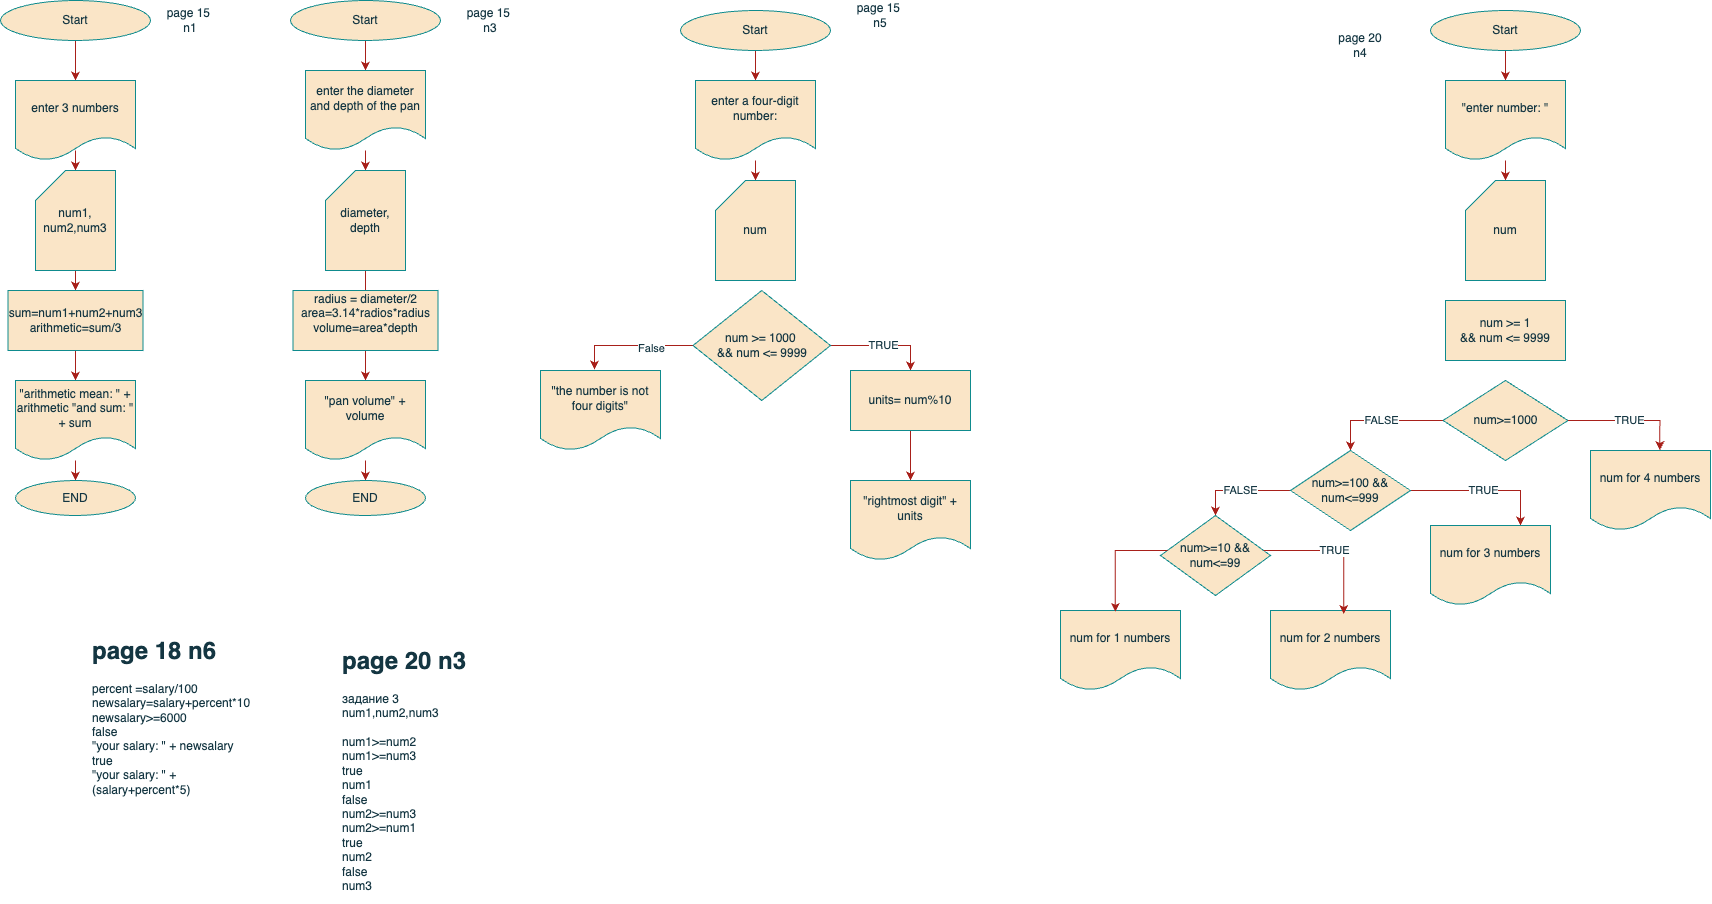

The diagram above was exported from draw.io. Its source (the exported page's mxGraphModel, read from the mxfile embedded in the PNG):
<mxGraphModel dx="1615" dy="805" grid="1" gridSize="10" guides="1" tooltips="1" connect="1" arrows="1" fold="1" page="1" pageScale="1" pageWidth="827" pageHeight="1169" math="0" shadow="0">
  <root>
    <mxCell id="0" />
    <mxCell id="1" parent="0" />
    <mxCell id="3h-HWv5rq-wxkA1eEjQj-3" value="" style="edgeStyle=orthogonalEdgeStyle;rounded=0;orthogonalLoop=1;jettySize=auto;html=1;strokeColor=#A8201A;fontColor=#143642;fillColor=#FAE5C7;" edge="1" parent="1" source="3h-HWv5rq-wxkA1eEjQj-1" target="3h-HWv5rq-wxkA1eEjQj-2">
      <mxGeometry relative="1" as="geometry" />
    </mxCell>
    <mxCell id="3h-HWv5rq-wxkA1eEjQj-1" value="Start" style="ellipse;whiteSpace=wrap;html=1;strokeColor=#0F8B8D;fontColor=#143642;fillColor=#FAE5C7;" vertex="1" parent="1">
      <mxGeometry x="10" y="20" width="150" height="40" as="geometry" />
    </mxCell>
    <mxCell id="3h-HWv5rq-wxkA1eEjQj-7" value="" style="edgeStyle=orthogonalEdgeStyle;rounded=0;orthogonalLoop=1;jettySize=auto;html=1;strokeColor=#A8201A;fontColor=#143642;fillColor=#FAE5C7;" edge="1" parent="1" source="3h-HWv5rq-wxkA1eEjQj-2" target="3h-HWv5rq-wxkA1eEjQj-4">
      <mxGeometry relative="1" as="geometry" />
    </mxCell>
    <mxCell id="3h-HWv5rq-wxkA1eEjQj-2" value="enter 3 numbers" style="shape=document;whiteSpace=wrap;html=1;boundedLbl=1;strokeColor=#0F8B8D;fontColor=#143642;fillColor=#FAE5C7;" vertex="1" parent="1">
      <mxGeometry x="25" y="100" width="120" height="80" as="geometry" />
    </mxCell>
    <mxCell id="3h-HWv5rq-wxkA1eEjQj-6" value="" style="edgeStyle=orthogonalEdgeStyle;rounded=0;orthogonalLoop=1;jettySize=auto;html=1;strokeColor=#A8201A;fontColor=#143642;fillColor=#FAE5C7;" edge="1" parent="1" source="3h-HWv5rq-wxkA1eEjQj-4" target="3h-HWv5rq-wxkA1eEjQj-5">
      <mxGeometry relative="1" as="geometry" />
    </mxCell>
    <mxCell id="3h-HWv5rq-wxkA1eEjQj-14" value="" style="edgeStyle=orthogonalEdgeStyle;rounded=0;orthogonalLoop=1;jettySize=auto;html=1;strokeColor=#A8201A;fontColor=#143642;fillColor=#FAE5C7;" edge="1" parent="1" source="3h-HWv5rq-wxkA1eEjQj-4" target="3h-HWv5rq-wxkA1eEjQj-8">
      <mxGeometry relative="1" as="geometry" />
    </mxCell>
    <mxCell id="3h-HWv5rq-wxkA1eEjQj-4" value="num1, num2,num3" style="shape=card;whiteSpace=wrap;html=1;strokeColor=#0F8B8D;fontColor=#143642;fillColor=#FAE5C7;" vertex="1" parent="1">
      <mxGeometry x="45" y="190" width="80" height="100" as="geometry" />
    </mxCell>
    <mxCell id="3h-HWv5rq-wxkA1eEjQj-9" value="" style="edgeStyle=orthogonalEdgeStyle;rounded=0;orthogonalLoop=1;jettySize=auto;html=1;strokeColor=#A8201A;fontColor=#143642;fillColor=#FAE5C7;" edge="1" parent="1" source="3h-HWv5rq-wxkA1eEjQj-5" target="3h-HWv5rq-wxkA1eEjQj-8">
      <mxGeometry relative="1" as="geometry" />
    </mxCell>
    <mxCell id="3h-HWv5rq-wxkA1eEjQj-5" value="&lt;div&gt;sum=num1+num2+num3&lt;/div&gt;arithmetic=sum/3" style="rounded=0;whiteSpace=wrap;html=1;strokeColor=#0F8B8D;fontColor=#143642;fillColor=#FAE5C7;" vertex="1" parent="1">
      <mxGeometry x="17.5" y="310" width="135" height="60" as="geometry" />
    </mxCell>
    <mxCell id="3h-HWv5rq-wxkA1eEjQj-12" value="" style="edgeStyle=orthogonalEdgeStyle;rounded=0;orthogonalLoop=1;jettySize=auto;html=1;strokeColor=#A8201A;fontColor=#143642;fillColor=#FAE5C7;" edge="1" parent="1" source="3h-HWv5rq-wxkA1eEjQj-8" target="3h-HWv5rq-wxkA1eEjQj-10">
      <mxGeometry relative="1" as="geometry" />
    </mxCell>
    <mxCell id="3h-HWv5rq-wxkA1eEjQj-8" value="&quot;arithmetic mean: &quot; + arithmetic &quot;and sum: &quot;&lt;br&gt;+ sum" style="shape=document;whiteSpace=wrap;html=1;boundedLbl=1;strokeColor=#0F8B8D;fontColor=#143642;fillColor=#FAE5C7;" vertex="1" parent="1">
      <mxGeometry x="25" y="400" width="120" height="80" as="geometry" />
    </mxCell>
    <mxCell id="3h-HWv5rq-wxkA1eEjQj-10" value="END" style="ellipse;whiteSpace=wrap;html=1;strokeColor=#0F8B8D;fontColor=#143642;fillColor=#FAE5C7;" vertex="1" parent="1">
      <mxGeometry x="25" y="500" width="120" height="35" as="geometry" />
    </mxCell>
    <mxCell id="3h-HWv5rq-wxkA1eEjQj-15" value="page 15&amp;nbsp;&lt;br&gt;n1" style="text;html=1;align=center;verticalAlign=middle;whiteSpace=wrap;rounded=0;fontColor=#143642;" vertex="1" parent="1">
      <mxGeometry x="170" y="25" width="60" height="30" as="geometry" />
    </mxCell>
    <mxCell id="3h-HWv5rq-wxkA1eEjQj-22" value="" style="edgeStyle=orthogonalEdgeStyle;rounded=0;orthogonalLoop=1;jettySize=auto;html=1;strokeColor=#A8201A;fontColor=#143642;fillColor=#FAE5C7;" edge="1" parent="1" source="3h-HWv5rq-wxkA1eEjQj-16" target="3h-HWv5rq-wxkA1eEjQj-17">
      <mxGeometry relative="1" as="geometry" />
    </mxCell>
    <mxCell id="3h-HWv5rq-wxkA1eEjQj-16" value="Start" style="ellipse;whiteSpace=wrap;html=1;strokeColor=#0F8B8D;fontColor=#143642;fillColor=#FAE5C7;" vertex="1" parent="1">
      <mxGeometry x="300" y="20" width="150" height="40" as="geometry" />
    </mxCell>
    <mxCell id="3h-HWv5rq-wxkA1eEjQj-23" value="" style="edgeStyle=orthogonalEdgeStyle;rounded=0;orthogonalLoop=1;jettySize=auto;html=1;strokeColor=#A8201A;fontColor=#143642;fillColor=#FAE5C7;" edge="1" parent="1" source="3h-HWv5rq-wxkA1eEjQj-17" target="3h-HWv5rq-wxkA1eEjQj-18">
      <mxGeometry relative="1" as="geometry" />
    </mxCell>
    <mxCell id="3h-HWv5rq-wxkA1eEjQj-17" value="enter the diameter and depth of the pan" style="shape=document;whiteSpace=wrap;html=1;boundedLbl=1;strokeColor=#0F8B8D;fontColor=#143642;fillColor=#FAE5C7;" vertex="1" parent="1">
      <mxGeometry x="315" y="90" width="120" height="80" as="geometry" />
    </mxCell>
    <mxCell id="3h-HWv5rq-wxkA1eEjQj-24" value="" style="edgeStyle=orthogonalEdgeStyle;rounded=0;orthogonalLoop=1;jettySize=auto;html=1;strokeColor=#A8201A;fontColor=#143642;fillColor=#FAE5C7;" edge="1" parent="1" source="3h-HWv5rq-wxkA1eEjQj-18" target="3h-HWv5rq-wxkA1eEjQj-20">
      <mxGeometry relative="1" as="geometry" />
    </mxCell>
    <mxCell id="3h-HWv5rq-wxkA1eEjQj-18" value="diameter, depth" style="shape=card;whiteSpace=wrap;html=1;strokeColor=#0F8B8D;fontColor=#143642;fillColor=#FAE5C7;" vertex="1" parent="1">
      <mxGeometry x="335" y="190" width="80" height="100" as="geometry" />
    </mxCell>
    <mxCell id="3h-HWv5rq-wxkA1eEjQj-19" value="radius = diameter/2&lt;div&gt;area=3.14*radios*radius&lt;/div&gt;&lt;div&gt;volume=area*depth&lt;/div&gt;&lt;div&gt;&lt;br&gt;&lt;/div&gt;" style="rounded=0;whiteSpace=wrap;html=1;strokeColor=#0F8B8D;fontColor=#143642;fillColor=#FAE5C7;" vertex="1" parent="1">
      <mxGeometry x="302.5" y="310" width="145" height="60" as="geometry" />
    </mxCell>
    <mxCell id="3h-HWv5rq-wxkA1eEjQj-25" value="" style="edgeStyle=orthogonalEdgeStyle;rounded=0;orthogonalLoop=1;jettySize=auto;html=1;strokeColor=#A8201A;fontColor=#143642;fillColor=#FAE5C7;" edge="1" parent="1" source="3h-HWv5rq-wxkA1eEjQj-20" target="3h-HWv5rq-wxkA1eEjQj-21">
      <mxGeometry relative="1" as="geometry" />
    </mxCell>
    <mxCell id="3h-HWv5rq-wxkA1eEjQj-20" value="&quot;pan volume&quot; +&lt;br&gt;volume" style="shape=document;whiteSpace=wrap;html=1;boundedLbl=1;strokeColor=#0F8B8D;fontColor=#143642;fillColor=#FAE5C7;" vertex="1" parent="1">
      <mxGeometry x="315" y="400" width="120" height="80" as="geometry" />
    </mxCell>
    <mxCell id="3h-HWv5rq-wxkA1eEjQj-21" value="END" style="ellipse;whiteSpace=wrap;html=1;strokeColor=#0F8B8D;fontColor=#143642;fillColor=#FAE5C7;" vertex="1" parent="1">
      <mxGeometry x="315" y="500" width="120" height="35" as="geometry" />
    </mxCell>
    <mxCell id="3h-HWv5rq-wxkA1eEjQj-26" value="page 15&amp;nbsp;&lt;br&gt;n3" style="text;html=1;align=center;verticalAlign=middle;whiteSpace=wrap;rounded=0;fontColor=#143642;" vertex="1" parent="1">
      <mxGeometry x="470" y="25" width="60" height="30" as="geometry" />
    </mxCell>
    <mxCell id="3h-HWv5rq-wxkA1eEjQj-27" value="" style="edgeStyle=orthogonalEdgeStyle;rounded=0;orthogonalLoop=1;jettySize=auto;html=1;strokeColor=#A8201A;fontColor=#143642;fillColor=#FAE5C7;" edge="1" parent="1" source="3h-HWv5rq-wxkA1eEjQj-28" target="3h-HWv5rq-wxkA1eEjQj-30">
      <mxGeometry relative="1" as="geometry" />
    </mxCell>
    <mxCell id="3h-HWv5rq-wxkA1eEjQj-28" value="Start" style="ellipse;whiteSpace=wrap;html=1;strokeColor=#0F8B8D;fontColor=#143642;fillColor=#FAE5C7;" vertex="1" parent="1">
      <mxGeometry x="690" y="30" width="150" height="40" as="geometry" />
    </mxCell>
    <mxCell id="3h-HWv5rq-wxkA1eEjQj-29" value="" style="edgeStyle=orthogonalEdgeStyle;rounded=0;orthogonalLoop=1;jettySize=auto;html=1;strokeColor=#A8201A;fontColor=#143642;fillColor=#FAE5C7;" edge="1" parent="1" source="3h-HWv5rq-wxkA1eEjQj-30" target="3h-HWv5rq-wxkA1eEjQj-31">
      <mxGeometry relative="1" as="geometry" />
    </mxCell>
    <mxCell id="3h-HWv5rq-wxkA1eEjQj-30" value="enter a four-digit number:" style="shape=document;whiteSpace=wrap;html=1;boundedLbl=1;strokeColor=#0F8B8D;fontColor=#143642;fillColor=#FAE5C7;" vertex="1" parent="1">
      <mxGeometry x="705" y="100" width="120" height="80" as="geometry" />
    </mxCell>
    <mxCell id="3h-HWv5rq-wxkA1eEjQj-31" value="num" style="shape=card;whiteSpace=wrap;html=1;strokeColor=#0F8B8D;fontColor=#143642;fillColor=#FAE5C7;" vertex="1" parent="1">
      <mxGeometry x="725" y="200" width="80" height="100" as="geometry" />
    </mxCell>
    <mxCell id="3h-HWv5rq-wxkA1eEjQj-37" style="edgeStyle=orthogonalEdgeStyle;rounded=0;orthogonalLoop=1;jettySize=auto;html=1;strokeColor=#A8201A;fontColor=#143642;fillColor=#FAE5C7;entryX=0.45;entryY=-0.012;entryDx=0;entryDy=0;entryPerimeter=0;" edge="1" parent="1" source="3h-HWv5rq-wxkA1eEjQj-32" target="3h-HWv5rq-wxkA1eEjQj-35">
      <mxGeometry relative="1" as="geometry">
        <mxPoint x="610" y="230" as="targetPoint" />
      </mxGeometry>
    </mxCell>
    <mxCell id="3h-HWv5rq-wxkA1eEjQj-40" value="False" style="edgeLabel;html=1;align=center;verticalAlign=middle;resizable=0;points=[];strokeColor=#0F8B8D;fontColor=#143642;fillColor=#FAE5C7;" vertex="1" connectable="0" parent="3h-HWv5rq-wxkA1eEjQj-37">
      <mxGeometry x="-0.3093" y="2" relative="1" as="geometry">
        <mxPoint as="offset" />
      </mxGeometry>
    </mxCell>
    <mxCell id="3h-HWv5rq-wxkA1eEjQj-41" value="TRUE" style="edgeStyle=orthogonalEdgeStyle;rounded=0;orthogonalLoop=1;jettySize=auto;html=1;entryX=0.5;entryY=0;entryDx=0;entryDy=0;strokeColor=#A8201A;fontColor=#143642;fillColor=#FAE5C7;" edge="1" parent="1" source="3h-HWv5rq-wxkA1eEjQj-32" target="3h-HWv5rq-wxkA1eEjQj-38">
      <mxGeometry relative="1" as="geometry" />
    </mxCell>
    <mxCell id="3h-HWv5rq-wxkA1eEjQj-32" value="num &amp;gt;= 1000&amp;nbsp;&lt;div&gt;&amp;amp;&amp;amp; num &amp;lt;= 9999&lt;/div&gt;" style="rhombus;whiteSpace=wrap;html=1;strokeColor=#0F8B8D;fontColor=#143642;fillColor=#FAE5C7;" vertex="1" parent="1">
      <mxGeometry x="702.5" y="310" width="137.5" height="110" as="geometry" />
    </mxCell>
    <mxCell id="3h-HWv5rq-wxkA1eEjQj-35" value="&quot;the number is not four digits&quot;" style="shape=document;whiteSpace=wrap;html=1;boundedLbl=1;strokeColor=#0F8B8D;fontColor=#143642;fillColor=#FAE5C7;" vertex="1" parent="1">
      <mxGeometry x="550" y="390" width="120" height="80" as="geometry" />
    </mxCell>
    <mxCell id="3h-HWv5rq-wxkA1eEjQj-42" style="edgeStyle=orthogonalEdgeStyle;rounded=0;orthogonalLoop=1;jettySize=auto;html=1;strokeColor=#A8201A;fontColor=#143642;fillColor=#FAE5C7;" edge="1" parent="1" source="3h-HWv5rq-wxkA1eEjQj-38" target="3h-HWv5rq-wxkA1eEjQj-39">
      <mxGeometry relative="1" as="geometry" />
    </mxCell>
    <mxCell id="3h-HWv5rq-wxkA1eEjQj-38" value="units= num%10" style="rounded=0;whiteSpace=wrap;html=1;strokeColor=#0F8B8D;fontColor=#143642;fillColor=#FAE5C7;" vertex="1" parent="1">
      <mxGeometry x="860" y="390" width="120" height="60" as="geometry" />
    </mxCell>
    <mxCell id="3h-HWv5rq-wxkA1eEjQj-39" value="&quot;rightmost digit&quot; +&lt;br&gt;units" style="shape=document;whiteSpace=wrap;html=1;boundedLbl=1;strokeColor=#0F8B8D;fontColor=#143642;fillColor=#FAE5C7;" vertex="1" parent="1">
      <mxGeometry x="860" y="500" width="120" height="80" as="geometry" />
    </mxCell>
    <mxCell id="3h-HWv5rq-wxkA1eEjQj-43" value="page 15&amp;nbsp;&lt;br&gt;n5" style="text;html=1;align=center;verticalAlign=middle;whiteSpace=wrap;rounded=0;fontColor=#143642;" vertex="1" parent="1">
      <mxGeometry x="860" y="20" width="60" height="30" as="geometry" />
    </mxCell>
    <mxCell id="3h-HWv5rq-wxkA1eEjQj-44" value="&lt;h1 style=&quot;margin-top: 0px;&quot;&gt;page 18 n6&lt;/h1&gt;&lt;p&gt;percent =salary/100&lt;br/&gt;newsalary=salary+percent*10&lt;br/&gt;newsalary&amp;gt;=6000&lt;br/&gt;false&lt;br/&gt;&quot;your salary: &quot; + newsalary&lt;br/&gt;true&lt;br/&gt;&quot;your salary: &quot; +(salary+percent*5)&lt;/p&gt;" style="text;html=1;whiteSpace=wrap;overflow=hidden;rounded=0;fontColor=#143642;" vertex="1" parent="1">
      <mxGeometry x="100" y="650" width="180" height="190" as="geometry" />
    </mxCell>
    <mxCell id="3h-HWv5rq-wxkA1eEjQj-45" value="&lt;h1 style=&quot;margin-top: 0px;&quot;&gt;page 20 n3&lt;/h1&gt;&lt;p&gt;задание 3&lt;br&gt;num1,num2,num3 &lt;br&gt;&lt;br&gt;num1&amp;gt;=num2&lt;br&gt;num1&amp;gt;=num3&lt;br&gt;true&lt;br&gt;num1&lt;br&gt;false&lt;br&gt;num2&amp;gt;=num3&lt;br&gt;num2&amp;gt;=num1&lt;br&gt;true&lt;br&gt;num2&lt;br&gt;false &lt;br&gt;num3&lt;/p&gt;" style="text;html=1;whiteSpace=wrap;overflow=hidden;rounded=0;fontColor=#143642;" vertex="1" parent="1">
      <mxGeometry x="350" y="660" width="180" height="260" as="geometry" />
    </mxCell>
    <mxCell id="3h-HWv5rq-wxkA1eEjQj-46" value="" style="edgeStyle=orthogonalEdgeStyle;rounded=0;orthogonalLoop=1;jettySize=auto;html=1;strokeColor=#A8201A;fontColor=#143642;fillColor=#FAE5C7;" edge="1" parent="1" source="3h-HWv5rq-wxkA1eEjQj-47" target="3h-HWv5rq-wxkA1eEjQj-49">
      <mxGeometry relative="1" as="geometry" />
    </mxCell>
    <mxCell id="3h-HWv5rq-wxkA1eEjQj-47" value="Start" style="ellipse;whiteSpace=wrap;html=1;strokeColor=#0F8B8D;fontColor=#143642;fillColor=#FAE5C7;" vertex="1" parent="1">
      <mxGeometry x="1439.9971428571425" y="30" width="150" height="40" as="geometry" />
    </mxCell>
    <mxCell id="3h-HWv5rq-wxkA1eEjQj-48" value="" style="edgeStyle=orthogonalEdgeStyle;rounded=0;orthogonalLoop=1;jettySize=auto;html=1;strokeColor=#A8201A;fontColor=#143642;fillColor=#FAE5C7;" edge="1" parent="1" source="3h-HWv5rq-wxkA1eEjQj-49" target="3h-HWv5rq-wxkA1eEjQj-50">
      <mxGeometry relative="1" as="geometry" />
    </mxCell>
    <mxCell id="3h-HWv5rq-wxkA1eEjQj-49" value="&quot;enter number: &quot;" style="shape=document;whiteSpace=wrap;html=1;boundedLbl=1;strokeColor=#0F8B8D;fontColor=#143642;fillColor=#FAE5C7;" vertex="1" parent="1">
      <mxGeometry x="1454.9971428571425" y="100" width="120" height="80" as="geometry" />
    </mxCell>
    <mxCell id="3h-HWv5rq-wxkA1eEjQj-50" value="num" style="shape=card;whiteSpace=wrap;html=1;strokeColor=#0F8B8D;fontColor=#143642;fillColor=#FAE5C7;" vertex="1" parent="1">
      <mxGeometry x="1474.9971428571425" y="200" width="80" height="100" as="geometry" />
    </mxCell>
    <mxCell id="3h-HWv5rq-wxkA1eEjQj-53" value="num &amp;gt;= 1&lt;div&gt;&amp;amp;&amp;amp; num &amp;lt;= 9999&lt;/div&gt;" style="rounded=0;whiteSpace=wrap;html=1;strokeColor=#0F8B8D;fontColor=#143642;fillColor=#FAE5C7;" vertex="1" parent="1">
      <mxGeometry x="1455" y="320" width="120" height="60" as="geometry" />
    </mxCell>
    <mxCell id="3h-HWv5rq-wxkA1eEjQj-59" value="FALSE" style="edgeStyle=orthogonalEdgeStyle;rounded=0;orthogonalLoop=1;jettySize=auto;html=1;entryX=0.5;entryY=0;entryDx=0;entryDy=0;strokeColor=#A8201A;fontColor=#143642;fillColor=#FAE5C7;" edge="1" parent="1" source="3h-HWv5rq-wxkA1eEjQj-54" target="3h-HWv5rq-wxkA1eEjQj-58">
      <mxGeometry relative="1" as="geometry" />
    </mxCell>
    <mxCell id="3h-HWv5rq-wxkA1eEjQj-54" value="num&amp;gt;=1000" style="rhombus;whiteSpace=wrap;html=1;strokeColor=#0F8B8D;fontColor=#143642;fillColor=#FAE5C7;" vertex="1" parent="1">
      <mxGeometry x="1452.5" y="400" width="125" height="80" as="geometry" />
    </mxCell>
    <mxCell id="3h-HWv5rq-wxkA1eEjQj-56" value="num for 4 numbers" style="shape=document;whiteSpace=wrap;html=1;boundedLbl=1;strokeColor=#0F8B8D;fontColor=#143642;fillColor=#FAE5C7;" vertex="1" parent="1">
      <mxGeometry x="1600" y="470" width="120" height="80" as="geometry" />
    </mxCell>
    <mxCell id="3h-HWv5rq-wxkA1eEjQj-57" value="TRUE" style="edgeStyle=orthogonalEdgeStyle;rounded=0;orthogonalLoop=1;jettySize=auto;html=1;entryX=0.578;entryY=-0.004;entryDx=0;entryDy=0;entryPerimeter=0;strokeColor=#A8201A;fontColor=#143642;fillColor=#FAE5C7;" edge="1" parent="1" source="3h-HWv5rq-wxkA1eEjQj-54" target="3h-HWv5rq-wxkA1eEjQj-56">
      <mxGeometry relative="1" as="geometry" />
    </mxCell>
    <mxCell id="3h-HWv5rq-wxkA1eEjQj-61" value="TRUE" style="edgeStyle=orthogonalEdgeStyle;rounded=0;orthogonalLoop=1;jettySize=auto;html=1;entryX=0.75;entryY=0;entryDx=0;entryDy=0;strokeColor=#A8201A;fontColor=#143642;fillColor=#FAE5C7;" edge="1" parent="1" source="3h-HWv5rq-wxkA1eEjQj-58" target="3h-HWv5rq-wxkA1eEjQj-60">
      <mxGeometry relative="1" as="geometry" />
    </mxCell>
    <mxCell id="3h-HWv5rq-wxkA1eEjQj-66" value="FALSE" style="edgeStyle=orthogonalEdgeStyle;rounded=0;orthogonalLoop=1;jettySize=auto;html=1;entryX=0.5;entryY=0;entryDx=0;entryDy=0;strokeColor=#A8201A;fontColor=#143642;fillColor=#FAE5C7;" edge="1" parent="1" source="3h-HWv5rq-wxkA1eEjQj-58" target="3h-HWv5rq-wxkA1eEjQj-65">
      <mxGeometry relative="1" as="geometry" />
    </mxCell>
    <mxCell id="3h-HWv5rq-wxkA1eEjQj-58" value="num&amp;gt;=100 &amp;amp;&amp;amp;&lt;br&gt;num&amp;lt;=999" style="rhombus;whiteSpace=wrap;html=1;strokeColor=#0F8B8D;fontColor=#143642;fillColor=#FAE5C7;" vertex="1" parent="1">
      <mxGeometry x="1300" y="470" width="120" height="80" as="geometry" />
    </mxCell>
    <mxCell id="3h-HWv5rq-wxkA1eEjQj-60" value="num for 3 numbers" style="shape=document;whiteSpace=wrap;html=1;boundedLbl=1;strokeColor=#0F8B8D;fontColor=#143642;fillColor=#FAE5C7;" vertex="1" parent="1">
      <mxGeometry x="1440" y="545" width="120" height="80" as="geometry" />
    </mxCell>
    <mxCell id="3h-HWv5rq-wxkA1eEjQj-65" value="num&amp;gt;=10 &amp;amp;&amp;amp; num&amp;lt;=99" style="rhombus;whiteSpace=wrap;html=1;strokeColor=#0F8B8D;fontColor=#143642;fillColor=#FAE5C7;" vertex="1" parent="1">
      <mxGeometry x="1170" y="535" width="110" height="80" as="geometry" />
    </mxCell>
    <mxCell id="3h-HWv5rq-wxkA1eEjQj-67" value="num for 2 numbers" style="shape=document;whiteSpace=wrap;html=1;boundedLbl=1;strokeColor=#0F8B8D;fontColor=#143642;fillColor=#FAE5C7;" vertex="1" parent="1">
      <mxGeometry x="1280" y="630" width="120" height="80" as="geometry" />
    </mxCell>
    <mxCell id="3h-HWv5rq-wxkA1eEjQj-68" value="TRUE" style="edgeStyle=orthogonalEdgeStyle;rounded=0;orthogonalLoop=1;jettySize=auto;html=1;entryX=0.61;entryY=0.043;entryDx=0;entryDy=0;entryPerimeter=0;strokeColor=#A8201A;fontColor=#143642;fillColor=#FAE5C7;" edge="1" parent="1" source="3h-HWv5rq-wxkA1eEjQj-65" target="3h-HWv5rq-wxkA1eEjQj-67">
      <mxGeometry relative="1" as="geometry">
        <Array as="points">
          <mxPoint x="1353" y="570" />
        </Array>
      </mxGeometry>
    </mxCell>
    <mxCell id="3h-HWv5rq-wxkA1eEjQj-69" value="num for 1 numbers" style="shape=document;whiteSpace=wrap;html=1;boundedLbl=1;strokeColor=#0F8B8D;fontColor=#143642;fillColor=#FAE5C7;" vertex="1" parent="1">
      <mxGeometry x="1070" y="630" width="120" height="80" as="geometry" />
    </mxCell>
    <mxCell id="3h-HWv5rq-wxkA1eEjQj-70" style="edgeStyle=orthogonalEdgeStyle;rounded=0;orthogonalLoop=1;jettySize=auto;html=1;entryX=0.457;entryY=0.019;entryDx=0;entryDy=0;entryPerimeter=0;strokeColor=#A8201A;fontColor=#143642;fillColor=#FAE5C7;" edge="1" parent="1" source="3h-HWv5rq-wxkA1eEjQj-65" target="3h-HWv5rq-wxkA1eEjQj-69">
      <mxGeometry relative="1" as="geometry">
        <Array as="points">
          <mxPoint x="1125" y="570" />
        </Array>
      </mxGeometry>
    </mxCell>
    <mxCell id="3h-HWv5rq-wxkA1eEjQj-71" value="page 20 n4" style="text;html=1;align=center;verticalAlign=middle;whiteSpace=wrap;rounded=0;fontColor=#143642;" vertex="1" parent="1">
      <mxGeometry x="1340" y="50" width="60" height="30" as="geometry" />
    </mxCell>
  </root>
</mxGraphModel>